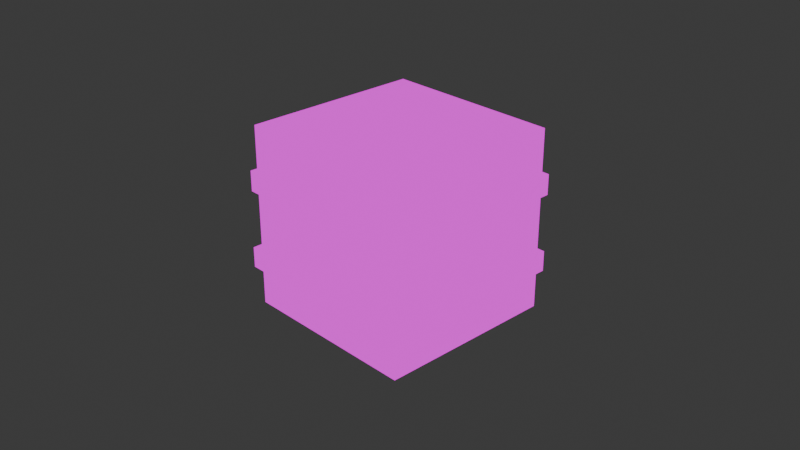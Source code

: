 # Source: box.blend  (saved by Blender 4.1.24; exported with 4.5.12 LTS)
import bpy
from mathutils import Matrix  # noqa: F401  (used for matrix-valued properties, if any)

bpy.ops.wm.read_factory_settings(use_empty=True)
scene = bpy.context.scene
scene.name = 'Scene'

# ---- collections
col_collection = bpy.data.collections.new('Collection'); scene.collection.children.link(col_collection)

# ---- images (referenced by path relative to the original .blend; pixels are not part of the script)
import os
ASSET_DIR = os.environ.get("B2B_ASSET_DIR", "")  # directory of the original .blend (textures are referenced by path, not embedded)
HERE = os.path.dirname(os.path.abspath(__file__))  # packed textures are extracted next to this script under _unpacked/

def load_image(name, relpath, width, height, colorspace="sRGB"):
    """Load a texture the original file referenced (path relative to the .blend, or extracted next to this script)."""
    p = next((c for c in (os.path.join(HERE, relpath), os.path.join(ASSET_DIR, relpath)) if relpath and os.path.exists(c)), "")
    if p:
        img = bpy.data.images.load(p, check_existing=True)
        img.name = name
    else:  # same state as the original file: an image datablock whose file is absent (Cycles renders it pink)
        img = bpy.data.images.new(name, width, height)
        img.source = "FILE"
        img.filepath = "//" + (relpath or name)
    img.colorspace_settings.name = colorspace
    return img
img_box = load_image('BOX', 'BOX.png', 1024, 1024, 'sRGB')

# ---- materials (node trees are filled in below, after node groups)
mat_material = bpy.data.materials.new('Material')
mat_material.alpha_threshold = 0.0
mat_material.use_transparent_shadow = False
mat_material.roughness = 0.5
mat_material.line_color = (0.0, 0.0, 0.0, 1.0)

# ---- material node trees
mat_material.use_nodes = True; mat_material.node_tree.nodes.clear()
_N = mat_material.node_tree.nodes; _L = mat_material.node_tree.links
n0 = _N.new('ShaderNodeOutputMaterial'); n0.name = 'Material Output'; n0.location = (300, 300)
n1 = _N.new('ShaderNodeEmission'); n1.name = 'Emissão'; n1.location = (10, 300)
n2 = _N.new('ShaderNodeTexImage'); n2.name = 'Textura de imagem'; n2.location = (-280, 275)
n2.image = img_box
_L.new(n1.outputs[0], n0.inputs[0])
_L.new(n2.outputs[0], n1.inputs[0])
n0.is_active_output = True

# ---- world
world_world = bpy.data.worlds.new('World'); scene.world = world_world
world_world.use_nodes = True; world_world.node_tree.nodes.clear()
_N = world_world.node_tree.nodes; _L = world_world.node_tree.links
n0 = _N.new('ShaderNodeOutputWorld'); n0.name = 'World Output'; n0.location = (300, 300)
n1 = _N.new('ShaderNodeBackground'); n1.name = 'Background'; n1.location = (10, 300)
n1.inputs[0].default_value = (0.05088, 0.05088, 0.05088, 1.0)
_L.new(n1.outputs[0], n0.inputs[0])
n0.is_active_output = True
world_world.color = (0.05088, 0.05088, 0.05088)
world_world.use_sun_shadow = False
world_world.sun_shadow_jitter_overblur = 0.0

# ---- cameras
cam_camera = bpy.data.cameras.new('Camera')
cam_camera.clip_end = 100.0
cam_camera.ortho_scale = 7.314

# ---- meshes
me_cube = bpy.data.meshes.new('Cube')
me_cube.from_pydata([(1.0, 1.0, 1.0), (1.0, 1.0, -1.0), (1.0, -1.0, 1.0), (1.0, -1.0, -1.0), (-1.0, 1.0, 1.0), (-1.0, 1.0, -1.0), (-1.0, -1.0, 1.0), (-1.0, -1.0, -1.0), (1.0, 1.0, 0.5069), (-1.0, -1.0, 0.5069), (1.0, -1.0, 0.5069), (-1.0, 1.0, 0.5069), (1.0, 1.0, 0.2909), (1.0, -1.0, 0.2909), (-1.0, 1.0, 0.2909), (-1.0, -1.0, 0.2909), (1.0, 1.0, -1.0), (1.0, 1.0, -0.3547), (-1.0, -1.0, -0.3547), (1.0, -1.0, -0.3547), (-1.0, 1.0, -0.3547), (1.0, 1.0, -0.5707), (1.0, -1.0, -0.5707), (-1.0, 1.0, -0.5707), (-1.0, -1.0, -0.5707), (1.0, 1.0, -0.3547), (1.049, 1.049, -0.3494), (-1.061, -1.061, -0.3494), (1.049, -1.061, -0.3494), (-1.061, 1.049, -0.3494), (1.049, 1.049, -0.5773), (1.049, -1.061, -0.5773), (-1.061, 1.049, -0.5773), (-1.061, -1.061, -0.5773), (1.049, 1.049, -0.3494), (1.047, 1.047, 0.512), (-1.047, -1.047, 0.512), (1.047, -1.047, 0.512), (-1.047, 1.047, 0.512), (1.047, 1.047, 0.2858), (1.047, -1.047, 0.2858), (-1.047, 1.047, 0.2858), (-1.047, -1.047, 0.2858)], [(8, 25), (25, 34)], [(0, 4, 6, 2), (10, 2, 6, 9), (9, 6, 4, 11), (5, 1, 3, 7), (8, 0, 2, 10), (11, 4, 0, 8), (15, 13, 22, 24), (13, 12, 21, 22), (24, 7, 3, 22), (7, 15, 14, 5), (21, 22, 3, 16), (5, 14, 12, 1), (1, 12, 16), (23, 24, 33, 32), (21, 23, 32, 30), (17, 19, 28, 26), (19, 18, 27, 28), (32, 29, 26, 30), (30, 26, 28, 31), (33, 27, 29, 32), (31, 28, 27, 33), (18, 20, 29, 27), (20, 17, 26, 29), (22, 21, 30, 31), (24, 22, 31, 33), (15, 42, 41, 14), (8, 35, 38, 11), (14, 41, 39, 12), (11, 38, 36, 9), (38, 41, 42, 36), (38, 35, 39, 41), (35, 37, 40, 39), (37, 36, 42, 40), (9, 36, 37, 10), (10, 37, 35, 8), (12, 39, 40, 13), (13, 40, 42, 15)])
_uv = me_cube.uv_layers.new(name='UVMap')
_uv.uv.foreach_set('vector', [0.4992, 0.007509, 0.9751, 0.007506, 0.9751, 0.4834, 0.4992, 0.4834, 0.9148, 0.8153, 0.9156, 0.8971, 0.5836, 0.9003, 0.5828, 0.8184, 0.9577, 0.8867, 0.9575, 0.9954, 0.5168, 0.9943, 0.5171, 0.8856, 0.45, 0.0191, 0.45, 0.4431, 0.026, 0.4431, 0.026, 0.01911, 0.9591, 0.8818, 0.9595, 0.9828, 0.5498, 0.9846, 0.5494, 0.8836, 0.5495, 0.6974, 0.5494, 0.596, 0.9609, 0.5955, 0.961, 0.697, 0.9286, 0.7306, 0.5767, 0.7316, 0.5762, 0.5799, 0.9282, 0.5789, 0.95, 0.7493, 0.5573, 0.7509, 0.5566, 0.5818, 0.9493, 0.5801, 0.9317, 0.8558, 0.9316, 0.9966, 0.5872, 0.9988, 0.5873, 0.8581, 0.9605, 0.5812, 0.9597, 0.8656, 0.5191, 0.8645, 0.5198, 0.5801, 0.5544, 0.7653, 0.9511, 0.7636, 0.9515, 0.8664, 0.5548, 0.8682, 0.551, 0.9769, 0.5506, 0.7113, 0.9621, 0.7108, 0.9625, 0.9764, 0.2543, 0.2543, 0.2543, 0.2543, 0.2543, 0.2543, 0.04771, 0.06539, 0.04771, 0.03664, 0.01874, 0.00767, 0.01874, 0.08857, 0.453, 0.06539, 0.04771, 0.06539, 0.01874, 0.08857, 0.4761, 0.08857, 0.453, 0.06539, 0.453, 0.03664, 0.4761, 0.00767, 0.4761, 0.08857, 0.453, 0.03664, 0.04771, 0.03664, 0.01874, 0.00767, 0.4761, 0.00767, 0.6749, 0.9677, 0.6381, 0.9677, 0.6381, 0.6273, 0.6749, 0.6273, 0.6772, 0.9372, 0.639, 0.9372, 0.639, 0.5835, 0.6772, 0.5835, 0.8877, 0.4585, 0.843, 0.4585, 0.843, 0.04519, 0.8877, 0.04519, 0.721, 0.4883, 0.616, 0.4891, 0.6113, 0.005341, 0.7163, 0.004566, 0.04771, 0.03664, 0.04771, 0.06539, 0.01874, 0.08857, 0.01874, 0.00767, 0.04771, 0.06539, 0.453, 0.06539, 0.4761, 0.08857, 0.01874, 0.08857, 0.453, 0.03664, 0.453, 0.06539, 0.4761, 0.08857, 0.4761, 0.00767, 0.04771, 0.03664, 0.453, 0.03664, 0.4761, 0.00767, 0.01874, 0.00767, 0.04771, 0.03664, 0.02533, 0.01426, 0.02533, 0.08777, 0.04771, 0.06539, 0.453, 0.06539, 0.4753, 0.08777, 0.02533, 0.08777, 0.04771, 0.06539, 0.04771, 0.06539, 0.02533, 0.08777, 0.4753, 0.08777, 0.453, 0.06539, 0.04771, 0.06539, 0.02533, 0.08777, 0.02533, 0.01426, 0.04771, 0.03664, 0.8436, 0.01769, 0.8882, 0.01769, 0.8882, 0.4309, 0.8436, 0.4309, 0.6317, 0.9697, 0.6317, 0.6632, 0.6648, 0.6632, 0.6648, 0.9697, 0.6365, 0.9415, 0.6365, 0.5922, 0.6742, 0.5922, 0.6742, 0.9415, 0.5496, 0.4466, 0.5496, 0.1942, 0.5769, 0.1942, 0.5769, 0.4466, 0.04771, 0.03664, 0.02533, 0.01426, 0.4753, 0.01426, 0.453, 0.03664, 0.453, 0.03664, 0.4753, 0.01426, 0.4753, 0.08777, 0.453, 0.06539, 0.453, 0.06539, 0.4753, 0.08777, 0.4753, 0.01426, 0.453, 0.03664, 0.453, 0.03664, 0.4753, 0.01426, 0.02533, 0.01426, 0.04771, 0.03664])
me_cube.materials.append(mat_material)
me_cube.use_mirror_vertex_groups = False
me_cube.update()

# ---- objects
ob_cube = bpy.data.objects.new('Cube', me_cube)
ob_camera = bpy.data.objects.new('Camera', cam_camera)

# ---- transforms, parenting, visibility, modifiers, constraints
ob_cube.location = (0.0, 0.0, 0.0)
ob_cube.lock_rotations_4d = False
ob_cube.empty_display_type = 'ARROWS'
ob_cube.lineart.crease_threshold = 0.0
ob_camera.location = (7.359, -6.926, 4.958)
ob_camera.rotation_euler = (1.109, 0.0, 0.8149)
ob_camera.lock_rotations_4d = False
ob_camera.empty_display_type = 'ARROWS'
ob_camera.color = (0.0, 0.0, 0.0, 0.0)
ob_camera.display_type = 'WIRE'
ob_camera.lineart.crease_threshold = 0.0

# ---- collection membership
col_collection.objects.link(ob_cube)
col_collection.objects.link(ob_camera)

# ---- scene / render settings (as saved in the file)
scene.camera = ob_camera
scene.frame_start = 1; scene.frame_end = 250; scene.frame_set(1)
scene.render.engine = 'BLENDER_EEVEE_NEXT'
scene.cycles.sampling_pattern = 'TABULATED_SOBOL'
scene.eevee.ray_tracing_options.trace_max_roughness = 0.0
bpy.context.view_layer.update()
